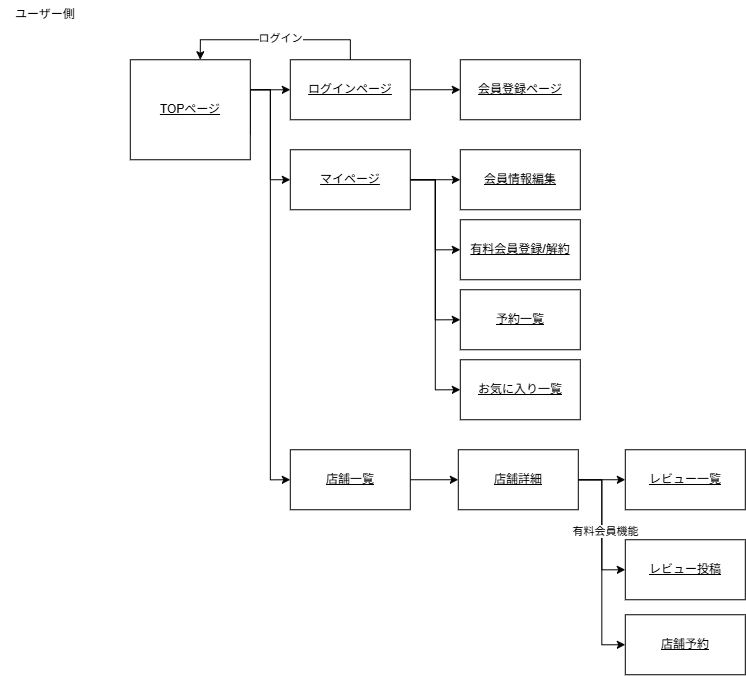

The diagram above was exported from draw.io. Its source (the exported page's mxGraphModel, read from the mxfile embedded in the PNG):
<mxGraphModel dx="983" dy="593" grid="1" gridSize="10" guides="1" tooltips="1" connect="1" arrows="1" fold="1" page="1" pageScale="1" pageWidth="827" pageHeight="1169" math="0" shadow="0">
  <root>
    <mxCell id="0" />
    <mxCell id="1" parent="0" />
    <mxCell id="ekDpArpZAPhDgclNFxkA-6" edge="1" parent="1" source="ekDpArpZAPhDgclNFxkA-1" style="edgeStyle=orthogonalEdgeStyle;rounded=0;orthogonalLoop=1;jettySize=auto;html=1;exitX=1;exitY=0.5;exitDx=0;exitDy=0;entryX=0;entryY=0.5;entryDx=0;entryDy=0;" target="ekDpArpZAPhDgclNFxkA-5">
      <mxGeometry relative="1" as="geometry">
        <Array as="points">
          <mxPoint x="270" y="109.95" />
        </Array>
      </mxGeometry>
    </mxCell>
    <mxCell id="ekDpArpZAPhDgclNFxkA-16" edge="1" parent="1" source="ekDpArpZAPhDgclNFxkA-1" style="edgeStyle=orthogonalEdgeStyle;rounded=0;orthogonalLoop=1;jettySize=auto;html=1;entryX=0;entryY=0.5;entryDx=0;entryDy=0;exitX=1;exitY=0.75;exitDx=0;exitDy=0;" target="ekDpArpZAPhDgclNFxkA-15">
      <mxGeometry relative="1" as="geometry">
        <Array as="points">
          <mxPoint x="270" y="109.95" />
          <mxPoint x="290" y="109.95" />
          <mxPoint x="290" y="199.95" />
        </Array>
      </mxGeometry>
    </mxCell>
    <mxCell id="ekDpArpZAPhDgclNFxkA-29" edge="1" parent="1" source="ekDpArpZAPhDgclNFxkA-1" style="edgeStyle=orthogonalEdgeStyle;rounded=0;orthogonalLoop=1;jettySize=auto;html=1;entryX=0;entryY=0.5;entryDx=0;entryDy=0;" target="ekDpArpZAPhDgclNFxkA-25">
      <mxGeometry relative="1" as="geometry">
        <Array as="points">
          <mxPoint x="290" y="109.95" />
          <mxPoint x="290" y="499.95" />
        </Array>
      </mxGeometry>
    </mxCell>
    <mxCell id="ekDpArpZAPhDgclNFxkA-1" parent="1" style="rounded=0;whiteSpace=wrap;html=1;fontStyle=0" value="&lt;span&gt;&lt;u&gt;TOPページ&lt;/u&gt;&lt;/span&gt;" vertex="1">
      <mxGeometry height="100" width="120" x="150" y="79.95" as="geometry" />
    </mxCell>
    <mxCell id="ekDpArpZAPhDgclNFxkA-11" edge="1" parent="1" source="ekDpArpZAPhDgclNFxkA-5" style="edgeStyle=orthogonalEdgeStyle;rounded=0;orthogonalLoop=1;jettySize=auto;html=1;" target="ekDpArpZAPhDgclNFxkA-10">
      <mxGeometry relative="1" as="geometry" />
    </mxCell>
    <mxCell id="ekDpArpZAPhDgclNFxkA-5" parent="1" style="rounded=0;whiteSpace=wrap;html=1;fontStyle=0" value="&lt;span&gt;&lt;u&gt;ログインページ&lt;/u&gt;&lt;/span&gt;" vertex="1">
      <mxGeometry height="60" width="120" x="310" y="79.95" as="geometry" />
    </mxCell>
    <mxCell id="ekDpArpZAPhDgclNFxkA-10" parent="1" style="rounded=0;whiteSpace=wrap;html=1;fontStyle=0" value="&lt;span&gt;&lt;u&gt;会員登録ページ&lt;/u&gt;&lt;/span&gt;" vertex="1">
      <mxGeometry height="60" width="120" x="480" y="79.95" as="geometry" />
    </mxCell>
    <mxCell id="ekDpArpZAPhDgclNFxkA-13" edge="1" parent="1" source="ekDpArpZAPhDgclNFxkA-5" style="edgeStyle=orthogonalEdgeStyle;rounded=0;orthogonalLoop=1;jettySize=auto;html=1;entryX=0.583;entryY=0;entryDx=0;entryDy=0;entryPerimeter=0;" target="ekDpArpZAPhDgclNFxkA-1">
      <mxGeometry relative="1" as="geometry">
        <Array as="points">
          <mxPoint x="370" y="59.95" />
          <mxPoint x="220" y="59.95" />
        </Array>
      </mxGeometry>
    </mxCell>
    <mxCell id="ekDpArpZAPhDgclNFxkA-14" connectable="0" parent="ekDpArpZAPhDgclNFxkA-13" style="edgeLabel;html=1;align=center;verticalAlign=middle;resizable=0;points=[];" value="ログイン" vertex="1">
      <mxGeometry relative="1" x="-0.0421" y="-2" as="geometry">
        <mxPoint as="offset" />
      </mxGeometry>
    </mxCell>
    <mxCell id="ekDpArpZAPhDgclNFxkA-18" edge="1" parent="1" source="ekDpArpZAPhDgclNFxkA-15" style="edgeStyle=orthogonalEdgeStyle;rounded=0;orthogonalLoop=1;jettySize=auto;html=1;entryX=0;entryY=0.5;entryDx=0;entryDy=0;" target="ekDpArpZAPhDgclNFxkA-17">
      <mxGeometry relative="1" as="geometry" />
    </mxCell>
    <mxCell id="ekDpArpZAPhDgclNFxkA-21" edge="1" parent="1" source="ekDpArpZAPhDgclNFxkA-15" style="edgeStyle=orthogonalEdgeStyle;rounded=0;orthogonalLoop=1;jettySize=auto;html=1;entryX=0;entryY=0.5;entryDx=0;entryDy=0;" target="ekDpArpZAPhDgclNFxkA-19">
      <mxGeometry relative="1" as="geometry" />
    </mxCell>
    <mxCell id="ekDpArpZAPhDgclNFxkA-24" edge="1" parent="1" source="ekDpArpZAPhDgclNFxkA-15" style="edgeStyle=orthogonalEdgeStyle;rounded=0;orthogonalLoop=1;jettySize=auto;html=1;entryX=0;entryY=0.5;entryDx=0;entryDy=0;" target="ekDpArpZAPhDgclNFxkA-22">
      <mxGeometry relative="1" as="geometry" />
    </mxCell>
    <mxCell id="ekDpArpZAPhDgclNFxkA-38" edge="1" parent="1" source="ekDpArpZAPhDgclNFxkA-15" style="edgeStyle=orthogonalEdgeStyle;rounded=0;orthogonalLoop=1;jettySize=auto;html=1;entryX=0;entryY=0.5;entryDx=0;entryDy=0;" target="ekDpArpZAPhDgclNFxkA-37">
      <mxGeometry relative="1" as="geometry" />
    </mxCell>
    <mxCell id="ekDpArpZAPhDgclNFxkA-15" parent="1" style="rounded=0;whiteSpace=wrap;html=1;fontStyle=0" value="&lt;span&gt;&lt;u&gt;マイページ&lt;/u&gt;&lt;/span&gt;" vertex="1">
      <mxGeometry height="60" width="120" x="310" y="169.95" as="geometry" />
    </mxCell>
    <mxCell id="ekDpArpZAPhDgclNFxkA-17" parent="1" style="rounded=0;whiteSpace=wrap;html=1;fontStyle=0" value="&lt;span&gt;&lt;u&gt;有料会員登録/解約&lt;/u&gt;&lt;/span&gt;" vertex="1">
      <mxGeometry height="60" width="120" x="480" y="239.95" as="geometry" />
    </mxCell>
    <mxCell id="ekDpArpZAPhDgclNFxkA-19" parent="1" style="rounded=0;whiteSpace=wrap;html=1;fontStyle=0" value="&lt;u&gt;予約一覧&lt;/u&gt;" vertex="1">
      <mxGeometry height="60" width="120" x="480" y="309.95" as="geometry" />
    </mxCell>
    <mxCell id="ekDpArpZAPhDgclNFxkA-22" parent="1" style="rounded=0;whiteSpace=wrap;html=1;fontStyle=0" value="&lt;span&gt;&lt;u&gt;会員情報編集&lt;/u&gt;&lt;/span&gt;" vertex="1">
      <mxGeometry height="60" width="120" x="480" y="169.95" as="geometry" />
    </mxCell>
    <mxCell id="ekDpArpZAPhDgclNFxkA-30" edge="1" parent="1" source="ekDpArpZAPhDgclNFxkA-25" style="edgeStyle=orthogonalEdgeStyle;rounded=0;orthogonalLoop=1;jettySize=auto;html=1;entryX=0;entryY=0.5;entryDx=0;entryDy=0;" target="ekDpArpZAPhDgclNFxkA-26">
      <mxGeometry relative="1" as="geometry" />
    </mxCell>
    <mxCell id="ekDpArpZAPhDgclNFxkA-25" parent="1" style="rounded=0;whiteSpace=wrap;html=1;fontStyle=0" value="&lt;u&gt;店舗一覧&lt;/u&gt;" vertex="1">
      <mxGeometry height="60" width="120" x="310" y="469.95" as="geometry" />
    </mxCell>
    <mxCell id="ekDpArpZAPhDgclNFxkA-31" edge="1" parent="1" source="ekDpArpZAPhDgclNFxkA-26" style="edgeStyle=orthogonalEdgeStyle;rounded=0;orthogonalLoop=1;jettySize=auto;html=1;" target="ekDpArpZAPhDgclNFxkA-27">
      <mxGeometry relative="1" as="geometry" />
    </mxCell>
    <mxCell id="ekDpArpZAPhDgclNFxkA-33" edge="1" parent="1" source="ekDpArpZAPhDgclNFxkA-26" style="edgeStyle=orthogonalEdgeStyle;rounded=0;orthogonalLoop=1;jettySize=auto;html=1;entryX=0;entryY=0.5;entryDx=0;entryDy=0;" target="ekDpArpZAPhDgclNFxkA-32">
      <mxGeometry relative="1" as="geometry" />
    </mxCell>
    <mxCell id="ekDpArpZAPhDgclNFxkA-35" edge="1" parent="1" source="ekDpArpZAPhDgclNFxkA-26" style="edgeStyle=orthogonalEdgeStyle;rounded=0;orthogonalLoop=1;jettySize=auto;html=1;entryX=0;entryY=0.5;entryDx=0;entryDy=0;" target="ekDpArpZAPhDgclNFxkA-34">
      <mxGeometry relative="1" as="geometry" />
    </mxCell>
    <mxCell id="ekDpArpZAPhDgclNFxkA-36" connectable="0" parent="ekDpArpZAPhDgclNFxkA-35" style="edgeLabel;html=1;align=center;verticalAlign=middle;resizable=0;points=[];" value="有料会員機能" vertex="1">
      <mxGeometry relative="1" x="0.0957" y="3" as="geometry">
        <mxPoint as="offset" />
      </mxGeometry>
    </mxCell>
    <mxCell id="ekDpArpZAPhDgclNFxkA-26" parent="1" style="rounded=0;whiteSpace=wrap;html=1;fontStyle=0" value="&lt;u&gt;店舗詳細&lt;/u&gt;" vertex="1">
      <mxGeometry height="60" width="120" x="478" y="469.95" as="geometry" />
    </mxCell>
    <mxCell id="ekDpArpZAPhDgclNFxkA-27" parent="1" style="rounded=0;whiteSpace=wrap;html=1;fontStyle=0" value="&lt;u&gt;レビュー一覧&lt;/u&gt;" vertex="1">
      <mxGeometry height="60" width="120" x="645" y="469.95" as="geometry" />
    </mxCell>
    <mxCell id="ekDpArpZAPhDgclNFxkA-32" parent="1" style="rounded=0;whiteSpace=wrap;html=1;fontStyle=0" value="&lt;u&gt;店舗予約&lt;/u&gt;" vertex="1">
      <mxGeometry height="60" width="120" x="645" y="634.95" as="geometry" />
    </mxCell>
    <mxCell id="ekDpArpZAPhDgclNFxkA-34" parent="1" style="rounded=0;whiteSpace=wrap;html=1;fontStyle=0" value="&lt;u&gt;レビュー投稿&lt;/u&gt;" vertex="1">
      <mxGeometry height="60" width="120" x="645" y="559.95" as="geometry" />
    </mxCell>
    <mxCell id="ekDpArpZAPhDgclNFxkA-37" parent="1" style="rounded=0;whiteSpace=wrap;html=1;fontStyle=0" value="&lt;u&gt;お気に入り一覧&lt;/u&gt;" vertex="1">
      <mxGeometry height="60" width="120" x="480" y="379.95" as="geometry" />
    </mxCell>
    <mxCell id="d2M2BJ-p3Zm_udqC0wEX-3" parent="1" style="text;html=1;whiteSpace=wrap;strokeColor=none;fillColor=none;align=center;verticalAlign=middle;rounded=0;" value="ユーザー側" vertex="1">
      <mxGeometry height="30" width="90" x="20" y="20" as="geometry" />
    </mxCell>
  </root>
</mxGraphModel>